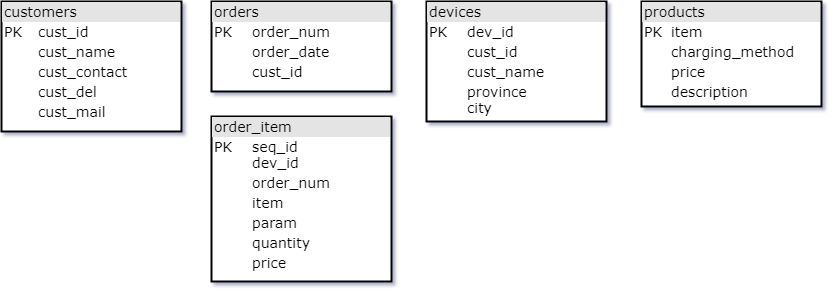

The diagram above was exported from draw.io. Its source (the exported page's mxGraphModel, read from the mxfile embedded in the PNG):
<mxGraphModel dx="1010" dy="559" grid="1" gridSize="10" guides="1" tooltips="1" connect="1" arrows="1" fold="1" page="1" pageScale="1" pageWidth="1100" pageHeight="1700" math="0" shadow="0">
  <root>
    <mxCell id="0" />
    <mxCell id="1" parent="0" />
    <mxCell id="2" value="&lt;div style=&quot;box-sizing: border-box ; width: 100% ; background: rgb(228 , 228 , 228) ; padding: 2px ; font-size: 14px&quot;&gt;customers&lt;/div&gt;&lt;table style=&quot;width: 100% ; font-size: 14px&quot; cellpadding=&quot;2&quot; cellspacing=&quot;0&quot;&gt;&lt;tbody style=&quot;font-size: 14px&quot;&gt;&lt;tr style=&quot;font-size: 14px&quot;&gt;&lt;td style=&quot;font-size: 14px&quot;&gt;PK&lt;/td&gt;&lt;td style=&quot;font-size: 14px&quot;&gt;cust_id&lt;/td&gt;&lt;/tr&gt;&lt;tr style=&quot;font-size: 14px&quot;&gt;&lt;td style=&quot;font-size: 14px&quot;&gt;&lt;br&gt;&lt;/td&gt;&lt;td style=&quot;font-size: 14px&quot;&gt;cust_name&lt;/td&gt;&lt;/tr&gt;&lt;tr style=&quot;font-size: 14px&quot;&gt;&lt;td style=&quot;font-size: 14px&quot;&gt;&lt;br&gt;&lt;/td&gt;&lt;td style=&quot;font-size: 14px&quot;&gt;cust_contact&lt;br&gt;&lt;/td&gt;&lt;/tr&gt;&lt;tr&gt;&lt;td&gt;&lt;br&gt;&lt;/td&gt;&lt;td&gt;cust_del&lt;/td&gt;&lt;/tr&gt;&lt;tr&gt;&lt;td&gt;&lt;br&gt;&lt;/td&gt;&lt;td&gt;cust_mail&lt;/td&gt;&lt;/tr&gt;&lt;/tbody&gt;&lt;/table&gt;" style="verticalAlign=middle;align=left;overflow=fill;html=1;strokeWidth=2;perimeterSpacing=0;fontFamily=Verdana;fontSize=14;labelPosition=center;verticalLabelPosition=middle;gradientColor=none;shadow=0;rounded=0;autosize=1;" vertex="1" parent="1">
      <mxGeometry x="110" y="25" width="180" height="130" as="geometry" />
    </mxCell>
    <mxCell id="3" value="&lt;div style=&quot;box-sizing: border-box ; width: 100% ; background: #e4e4e4 ; padding: 2px&quot;&gt;orders&lt;/div&gt;&lt;table style=&quot;width: 100% ; font-size: 1em&quot; cellpadding=&quot;2&quot; cellspacing=&quot;0&quot;&gt;&lt;tbody&gt;&lt;tr&gt;&lt;td&gt;PK&lt;/td&gt;&lt;td&gt;order_num&lt;/td&gt;&lt;/tr&gt;&lt;tr&gt;&lt;td&gt;&lt;br&gt;&lt;/td&gt;&lt;td&gt;order_date&lt;/td&gt;&lt;/tr&gt;&lt;tr&gt;&lt;td&gt;&lt;br&gt;&lt;/td&gt;&lt;td&gt;cust_id&lt;/td&gt;&lt;/tr&gt;&lt;/tbody&gt;&lt;/table&gt;" style="verticalAlign=top;align=left;overflow=fill;html=1;rounded=0;shadow=0;strokeWidth=2;gradientColor=none;fontFamily=Verdana;fontSize=14;" vertex="1" parent="1">
      <mxGeometry x="320" y="25" width="180" height="90" as="geometry" />
    </mxCell>
    <mxCell id="4" value="&lt;div style=&quot;box-sizing: border-box ; width: 100% ; background: #e4e4e4 ; padding: 2px&quot;&gt;devices&lt;/div&gt;&lt;table style=&quot;width: 100% ; font-size: 1em&quot; cellpadding=&quot;2&quot; cellspacing=&quot;0&quot;&gt;&lt;tbody&gt;&lt;tr&gt;&lt;td&gt;PK&lt;/td&gt;&lt;td&gt;dev_id&lt;/td&gt;&lt;/tr&gt;&lt;tr&gt;&lt;td&gt;&lt;br&gt;&lt;/td&gt;&lt;td&gt;cust_id&lt;/td&gt;&lt;/tr&gt;&lt;tr&gt;&lt;td&gt;&lt;br&gt;&lt;/td&gt;&lt;td&gt;cust_name&lt;/td&gt;&lt;/tr&gt;&lt;tr&gt;&lt;td&gt;&lt;br&gt;&lt;/td&gt;&lt;td&gt;province&lt;br&gt;city&lt;/td&gt;&lt;/tr&gt;&lt;/tbody&gt;&lt;/table&gt;" style="verticalAlign=top;align=left;overflow=fill;html=1;rounded=0;shadow=0;strokeWidth=2;gradientColor=none;fontFamily=Verdana;fontSize=14;" vertex="1" parent="1">
      <mxGeometry x="535" y="25" width="180" height="120" as="geometry" />
    </mxCell>
    <mxCell id="5" value="&lt;div style=&quot;box-sizing: border-box ; width: 100% ; background: #e4e4e4 ; padding: 2px&quot;&gt;order_item&lt;/div&gt;&lt;table style=&quot;width: 100% ; font-size: 1em&quot; cellpadding=&quot;2&quot; cellspacing=&quot;0&quot;&gt;&lt;tbody&gt;&lt;tr&gt;&lt;td&gt;PK&lt;br&gt;&lt;br&gt;&lt;/td&gt;&lt;td&gt;seq_id&lt;br&gt;dev_id&lt;/td&gt;&lt;/tr&gt;&lt;tr&gt;&lt;td&gt;&lt;br&gt;&lt;/td&gt;&lt;td&gt;order_num&lt;/td&gt;&lt;/tr&gt;&lt;tr&gt;&lt;td&gt;&lt;br&gt;&lt;/td&gt;&lt;td&gt;item&lt;/td&gt;&lt;/tr&gt;&lt;tr&gt;&lt;td&gt;&lt;br&gt;&lt;/td&gt;&lt;td&gt;param&lt;/td&gt;&lt;/tr&gt;&lt;tr&gt;&lt;td&gt;&lt;br&gt;&lt;/td&gt;&lt;td&gt;quantity&lt;/td&gt;&lt;/tr&gt;&lt;tr&gt;&lt;td&gt;&lt;/td&gt;&lt;td&gt;price&lt;/td&gt;&lt;/tr&gt;&lt;tr&gt;&lt;td&gt;&lt;br&gt;&lt;/td&gt;&lt;td&gt;&lt;br&gt;&lt;/td&gt;&lt;/tr&gt;&lt;/tbody&gt;&lt;/table&gt;" style="verticalAlign=top;align=left;overflow=fill;html=1;rounded=0;shadow=0;strokeWidth=2;gradientColor=none;fontFamily=Verdana;fontSize=14;" vertex="1" parent="1">
      <mxGeometry x="320" y="140" width="180" height="165" as="geometry" />
    </mxCell>
    <mxCell id="6" value="&lt;div style=&quot;box-sizing: border-box ; width: 100% ; background: #e4e4e4 ; padding: 2px&quot;&gt;products&lt;/div&gt;&lt;table style=&quot;width: 100% ; font-size: 1em&quot; cellpadding=&quot;2&quot; cellspacing=&quot;0&quot;&gt;&lt;tbody&gt;&lt;tr&gt;&lt;td&gt;PK&lt;/td&gt;&lt;td&gt;item&lt;/td&gt;&lt;/tr&gt;&lt;tr&gt;&lt;td&gt;&lt;br&gt;&lt;/td&gt;&lt;td&gt;charging_method&lt;/td&gt;&lt;/tr&gt;&lt;tr&gt;&lt;td&gt;&lt;/td&gt;&lt;td&gt;price&lt;/td&gt;&lt;/tr&gt;&lt;tr&gt;&lt;td&gt;&lt;br&gt;&lt;/td&gt;&lt;td&gt;description&lt;/td&gt;&lt;/tr&gt;&lt;/tbody&gt;&lt;/table&gt;" style="verticalAlign=top;align=left;overflow=fill;html=1;rounded=0;shadow=0;strokeWidth=2;gradientColor=none;fontFamily=Verdana;fontSize=14;" vertex="1" parent="1">
      <mxGeometry x="750" y="25" width="180" height="105" as="geometry" />
    </mxCell>
  </root>
</mxGraphModel>